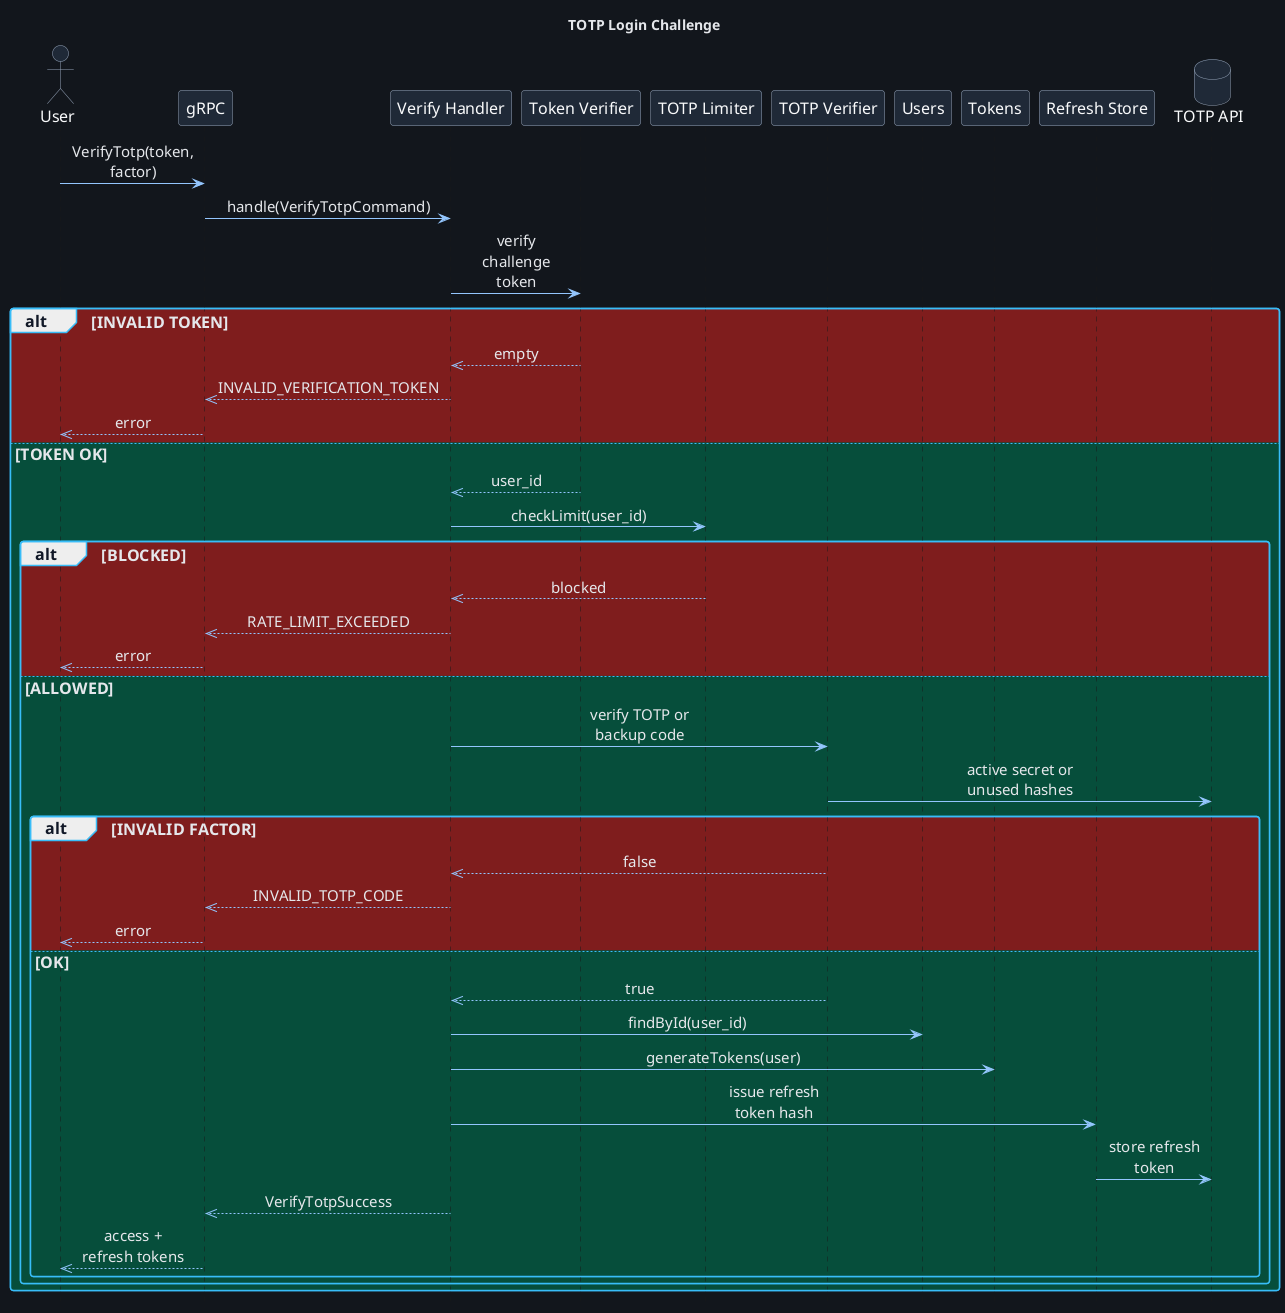

The diagram above was rendered by PlantUML. Its source (embedded in the PNG):
@startuml TotpLoginChallenge
!include ../themes/dark-theme.puml
title TOTP Login Challenge
hide footbox

actor User
participant "gRPC" as Grpc
participant "Verify Handler" as Verify
participant "Token Verifier" as TokenVerifier
participant "TOTP Limiter" as Limiter
participant "TOTP Verifier" as TotpVerifier
participant "Users" as Users
participant "Tokens" as Tokens
participant "Refresh Store" as RefreshStore
database "TOTP API" as Db

User -> Grpc: VerifyTotp(token, factor)
Grpc -> Verify: handle(VerifyTotpCommand)
Verify -> TokenVerifier: verify challenge token
alt #7f1d1d INVALID TOKEN
  TokenVerifier -->> Verify: empty
  Verify -->> Grpc: INVALID_VERIFICATION_TOKEN
  Grpc -->> User: error
else #064e3b TOKEN OK
  TokenVerifier -->> Verify: user_id
  Verify -> Limiter: checkLimit(user_id)
  alt #7f1d1d BLOCKED
    Limiter -->> Verify: blocked
    Verify -->> Grpc: RATE_LIMIT_EXCEEDED
    Grpc -->> User: error
  else #064e3b ALLOWED
    Verify -> TotpVerifier: verify TOTP or backup code
    TotpVerifier -> Db: active secret or unused hashes
    alt #7f1d1d INVALID FACTOR
      TotpVerifier -->> Verify: false
      Verify -->> Grpc: INVALID_TOTP_CODE
      Grpc -->> User: error
    else #064e3b OK
      TotpVerifier -->> Verify: true
      Verify -> Users: findById(user_id)
      Verify -> Tokens: generateTokens(user)
      Verify -> RefreshStore: issue refresh token hash
      RefreshStore -> Db: store refresh token
      Verify -->> Grpc: VerifyTotpSuccess
      Grpc -->> User: access + refresh tokens
    end
  end
end
@enduml